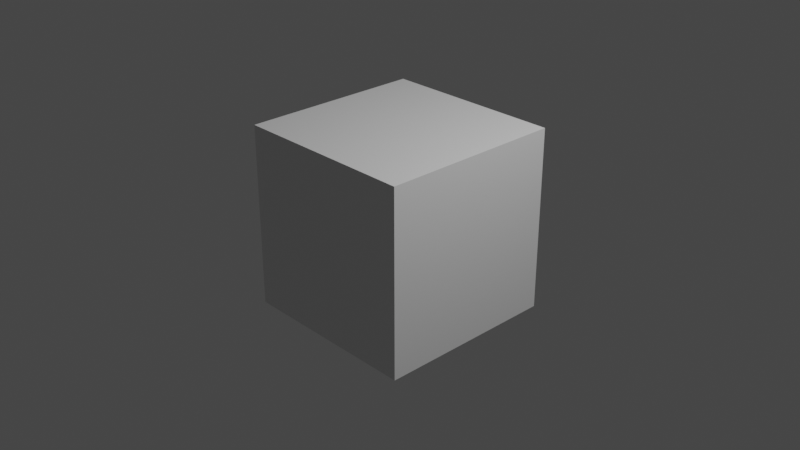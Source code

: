 # Source: test.blend  (saved by Blender 2.90.8; exported with 4.5.12 LTS)
import bpy
from mathutils import Matrix  # noqa: F401  (used for matrix-valued properties, if any)

bpy.ops.wm.read_factory_settings(use_empty=True)
scene = bpy.context.scene
scene.name = 'Scene'

# ---- collections
col_collection = bpy.data.collections.new('Collection'); scene.collection.children.link(col_collection)

# ---- materials (node trees are filled in below, after node groups)
mat_material = bpy.data.materials.new('Material')
mat_material.alpha_threshold = 0.0
mat_material.line_color = (0.0, 0.0, 0.0, 1.0)

# ---- material node trees
mat_material.use_nodes = True; mat_material.node_tree.nodes.clear()
_N = mat_material.node_tree.nodes; _L = mat_material.node_tree.links
n0 = _N.new('ShaderNodeOutputMaterial'); n0.name = 'Material Output'; n0.location = (300, 300)
n1 = _N.new('ShaderNodeBsdfPrincipled'); n1.name = 'Principled BSDF'; n1.location = (10, 300)
n1.distribution = 'GGX'
n1.subsurface_method = 'BURLEY'
n1.inputs[2].default_value = 0.4
n1.inputs[3].default_value = 1.45
n1.inputs[27].default_value = (0.0, 0.0, 0.0, 1.0)
n1.inputs[28].default_value = 1.0
_L.new(n1.outputs[0], n0.inputs[0])
n0.is_active_output = True

# ---- world
world_world = bpy.data.worlds.new('World'); scene.world = world_world
world_world.use_nodes = True; world_world.node_tree.nodes.clear()
_N = world_world.node_tree.nodes; _L = world_world.node_tree.links
n0 = _N.new('ShaderNodeOutputWorld'); n0.name = 'World Output'; n0.location = (300, 300)
n1 = _N.new('ShaderNodeBackground'); n1.name = 'Background'; n1.location = (10, 300)
n1.inputs[0].default_value = (0.05088, 0.05088, 0.05088, 1.0)
_L.new(n1.outputs[0], n0.inputs[0])
n0.is_active_output = True
world_world.color = (0.05088, 0.05088, 0.05088)
world_world.use_sun_shadow = False
world_world.sun_shadow_jitter_overblur = 0.0

# ---- cameras
cam_camera = bpy.data.cameras.new('Camera')
cam_camera.clip_end = 100.0
cam_camera.ortho_scale = 7.314

# ---- lights
light_light = bpy.data.lights.new('Light', 'POINT')
light_light.transmission_factor = 0.0
light_light.energy = 1000.0
light_light.shadow_soft_size = 0.1
light_light.shadow_maximum_resolution = 0.006
light_light.use_absolute_resolution = True

# ---- meshes
me_cube = bpy.data.meshes.new('Cube')
me_cube.from_pydata([(1.0, 1.0, 1.0), (1.0, 1.0, -1.0), (1.0, -1.0, 1.0), (1.0, -1.0, -1.0), (-1.0, 1.0, 1.0), (-1.0, 1.0, -1.0), (-1.0, -1.0, 1.0), (-1.0, -1.0, -1.0)], [], [(0, 4, 6, 2), (3, 2, 6, 7), (7, 6, 4, 5), (5, 1, 3, 7), (1, 0, 2, 3), (5, 4, 0, 1)])
_uv = me_cube.uv_layers.new(name='UVMap')
_uv.uv.foreach_set('vector', [0.625, 0.5, 0.875, 0.5, 0.875, 0.75, 0.625, 0.75, 0.375, 0.75, 0.625, 0.75, 0.625, 1.0, 0.375, 1.0, 0.375, 0.0, 0.625, 0.0, 0.625, 0.25, 0.375, 0.25, 0.125, 0.5, 0.375, 0.5, 0.375, 0.75, 0.125, 0.75, 0.375, 0.5, 0.625, 0.5, 0.625, 0.75, 0.375, 0.75, 0.375, 0.25, 0.625, 0.25, 0.625, 0.5, 0.375, 0.5])
me_cube.materials.append(mat_material)
me_cube.use_remesh_preserve_volume = False
me_cube.use_remesh_preserve_attributes = False
me_cube.use_mirror_vertex_groups = False
me_cube.update()

# ---- objects
ob_cube = bpy.data.objects.new('Cube', me_cube)
ob_light = bpy.data.objects.new('Light', light_light)
ob_camera = bpy.data.objects.new('Camera', cam_camera)

# ---- transforms, parenting, visibility, modifiers, constraints
ob_cube.location = (0.0, 0.0, 0.0)
ob_cube.lock_rotations_4d = False
ob_cube.empty_display_type = 'ARROWS'
ob_cube.lineart.crease_threshold = 0.0
ob_light.location = (4.076, 1.005, 5.904)
ob_light.rotation_euler = (0.6503, 0.05522, 1.866)
ob_light.lock_rotations_4d = False
ob_light.empty_display_type = 'ARROWS'
ob_light.color = (0.0, 0.0, 0.0, 0.0)
ob_light.lineart.crease_threshold = 0.0
ob_camera.location = (7.359, -6.926, 4.958)
ob_camera.rotation_euler = (1.109, 0.0, 0.8149)
ob_camera.lock_rotations_4d = False
ob_camera.empty_display_type = 'ARROWS'
ob_camera.color = (0.0, 0.0, 0.0, 0.0)
ob_camera.display_type = 'WIRE'
ob_camera.lineart.crease_threshold = 0.0

# ---- collection membership
col_collection.objects.link(ob_cube)
col_collection.objects.link(ob_light)
col_collection.objects.link(ob_camera)

# ---- scene / render settings (as saved in the file)
scene.camera = ob_camera
scene.frame_start = 1; scene.frame_end = 250; scene.frame_set(1)
scene.render.engine = 'BLENDER_EEVEE_NEXT'
scene.cycles.use_denoising = False
scene.cycles.samples = 128
scene.cycles.sampling_pattern = 'TABULATED_SOBOL'
scene.cycles.use_adaptive_sampling = False
scene.cycles.use_light_tree = False
scene.view_settings.view_transform = 'Filmic'
bpy.context.view_layer.update()
